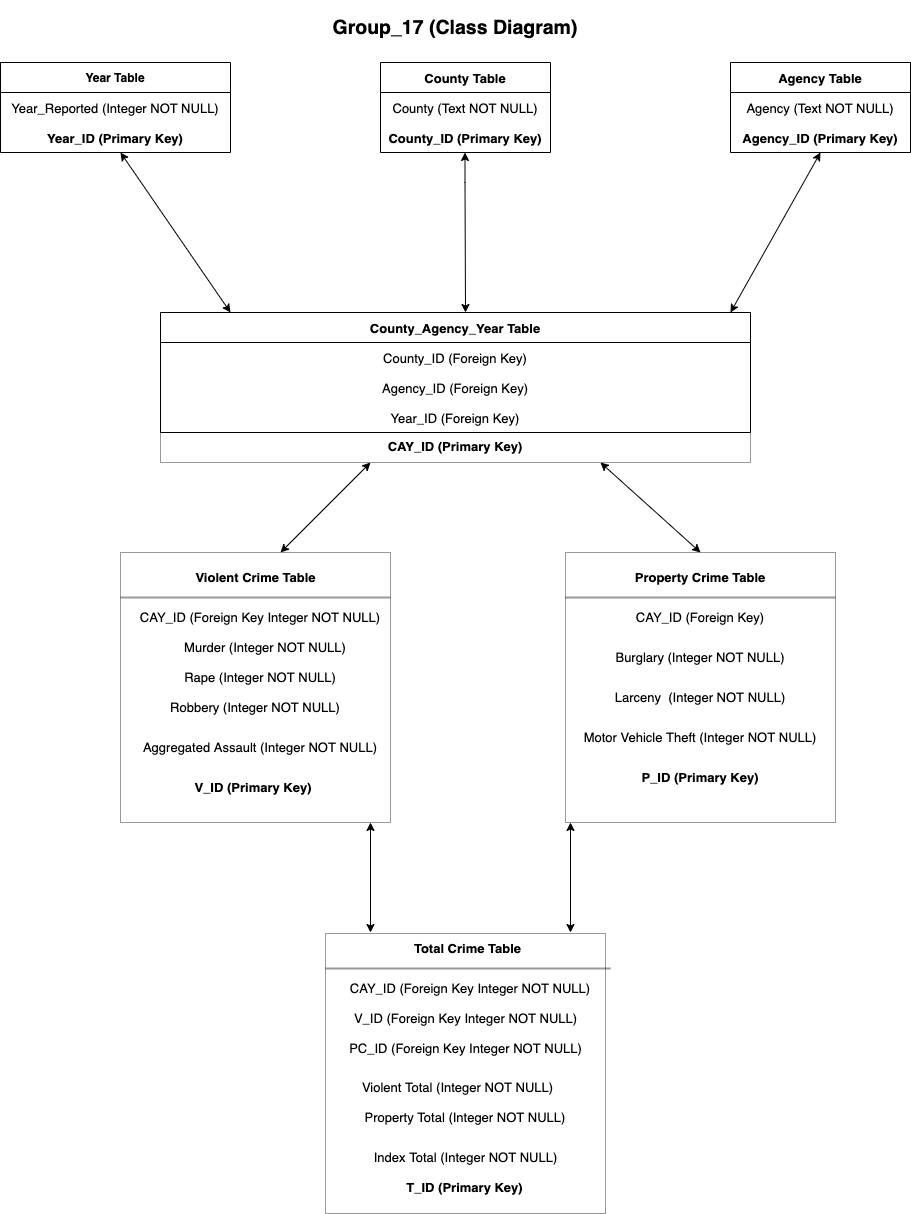

The diagram above was exported from draw.io. Its source (the exported page's mxGraphModel, read from the mxfile embedded in the PNG):
<mxGraphModel dx="946" dy="551" grid="1" gridSize="10" guides="1" tooltips="1" connect="1" arrows="1" fold="1" page="1" pageScale="1" pageWidth="1169" pageHeight="827" background="#ffffff" math="0" shadow="0">
  <root>
    <mxCell id="WIyWlLk6GJQsqaUBKTNV-0" />
    <mxCell id="WIyWlLk6GJQsqaUBKTNV-1" parent="WIyWlLk6GJQsqaUBKTNV-0" />
    <mxCell id="pjf1sPKb_xUbvOPb5Ok0-2" value="Year Table" style="swimlane;fontStyle=1;childLayout=stackLayout;horizontal=1;startSize=30;horizontalStack=0;resizeParent=1;resizeParentMax=0;resizeLast=0;collapsible=1;marginBottom=0;gradientColor=none;" parent="WIyWlLk6GJQsqaUBKTNV-1" vertex="1">
      <mxGeometry x="20" y="90" width="230" height="90" as="geometry" />
    </mxCell>
    <mxCell id="pjf1sPKb_xUbvOPb5Ok0-3" value="Year_Reported (Integer NOT NULL)" style="text;strokeColor=none;fillColor=none;align=center;verticalAlign=middle;spacingLeft=4;spacingRight=4;overflow=hidden;points=[[0,0.5],[1,0.5]];portConstraint=eastwest;rotatable=0;fontSize=13;" parent="pjf1sPKb_xUbvOPb5Ok0-2" vertex="1">
      <mxGeometry y="30" width="230" height="30" as="geometry" />
    </mxCell>
    <mxCell id="pjf1sPKb_xUbvOPb5Ok0-4" value="Year_ID (Primary Key)" style="text;strokeColor=none;fillColor=none;align=center;verticalAlign=middle;spacingLeft=4;spacingRight=4;overflow=hidden;points=[[0,0.5],[1,0.5]];portConstraint=eastwest;rotatable=0;fontStyle=1;fontSize=13;" parent="pjf1sPKb_xUbvOPb5Ok0-2" vertex="1">
      <mxGeometry y="60" width="230" height="30" as="geometry" />
    </mxCell>
    <mxCell id="pjf1sPKb_xUbvOPb5Ok0-9" value="County Table" style="swimlane;fontStyle=1;childLayout=stackLayout;horizontal=1;startSize=30;horizontalStack=0;resizeParent=1;resizeParentMax=0;resizeLast=0;collapsible=1;marginBottom=0;fontSize=13;gradientColor=none;" parent="WIyWlLk6GJQsqaUBKTNV-1" vertex="1">
      <mxGeometry x="400" y="90" width="170" height="90" as="geometry" />
    </mxCell>
    <mxCell id="pjf1sPKb_xUbvOPb5Ok0-10" value="County (Text NOT NULL)" style="text;strokeColor=none;fillColor=none;align=center;verticalAlign=middle;spacingLeft=4;spacingRight=4;overflow=hidden;points=[[0,0.5],[1,0.5]];portConstraint=eastwest;rotatable=0;fontSize=13;" parent="pjf1sPKb_xUbvOPb5Ok0-9" vertex="1">
      <mxGeometry y="30" width="170" height="30" as="geometry" />
    </mxCell>
    <mxCell id="pjf1sPKb_xUbvOPb5Ok0-11" value="County_ID (Primary Key)" style="text;strokeColor=none;fillColor=none;align=center;verticalAlign=middle;spacingLeft=4;spacingRight=4;overflow=hidden;points=[[0,0.5],[1,0.5]];portConstraint=eastwest;rotatable=0;fontSize=13;fontStyle=1" parent="pjf1sPKb_xUbvOPb5Ok0-9" vertex="1">
      <mxGeometry y="60" width="170" height="30" as="geometry" />
    </mxCell>
    <mxCell id="pjf1sPKb_xUbvOPb5Ok0-13" value="Agency Table" style="swimlane;fontStyle=1;childLayout=stackLayout;horizontal=1;startSize=30;horizontalStack=0;resizeParent=1;resizeParentMax=0;resizeLast=0;collapsible=1;marginBottom=0;fontSize=13;gradientColor=none;" parent="WIyWlLk6GJQsqaUBKTNV-1" vertex="1">
      <mxGeometry x="750" y="90" width="180" height="90" as="geometry" />
    </mxCell>
    <mxCell id="pjf1sPKb_xUbvOPb5Ok0-14" value="Agency (Text NOT NULL)" style="text;strokeColor=none;fillColor=none;align=center;verticalAlign=middle;spacingLeft=4;spacingRight=4;overflow=hidden;points=[[0,0.5],[1,0.5]];portConstraint=eastwest;rotatable=0;fontSize=13;" parent="pjf1sPKb_xUbvOPb5Ok0-13" vertex="1">
      <mxGeometry y="30" width="180" height="30" as="geometry" />
    </mxCell>
    <mxCell id="pjf1sPKb_xUbvOPb5Ok0-15" value="Agency_ID (Primary Key)" style="text;strokeColor=none;fillColor=none;align=center;verticalAlign=middle;spacingLeft=4;spacingRight=4;overflow=hidden;points=[[0,0.5],[1,0.5]];portConstraint=eastwest;rotatable=0;fontSize=13;fontStyle=1" parent="pjf1sPKb_xUbvOPb5Ok0-13" vertex="1">
      <mxGeometry y="60" width="180" height="30" as="geometry" />
    </mxCell>
    <mxCell id="pjf1sPKb_xUbvOPb5Ok0-17" value="" style="endArrow=classic;startArrow=classic;html=1;rounded=0;fontSize=13;" parent="WIyWlLk6GJQsqaUBKTNV-1" edge="1">
      <mxGeometry width="50" height="50" relative="1" as="geometry">
        <mxPoint x="250" y="340" as="sourcePoint" />
        <mxPoint x="140" y="180" as="targetPoint" />
      </mxGeometry>
    </mxCell>
    <mxCell id="pjf1sPKb_xUbvOPb5Ok0-18" value="" style="endArrow=classic;startArrow=classic;html=1;rounded=0;fontSize=13;" parent="WIyWlLk6GJQsqaUBKTNV-1" edge="1">
      <mxGeometry width="50" height="50" relative="1" as="geometry">
        <mxPoint x="485" y="340" as="sourcePoint" />
        <mxPoint x="484.5" y="180" as="targetPoint" />
        <Array as="points">
          <mxPoint x="484.5" y="210" />
        </Array>
      </mxGeometry>
    </mxCell>
    <mxCell id="pjf1sPKb_xUbvOPb5Ok0-19" value="" style="endArrow=classic;startArrow=classic;html=1;rounded=0;fontSize=13;" parent="WIyWlLk6GJQsqaUBKTNV-1" edge="1">
      <mxGeometry width="50" height="50" relative="1" as="geometry">
        <mxPoint x="750" y="340" as="sourcePoint" />
        <mxPoint x="840" y="180" as="targetPoint" />
      </mxGeometry>
    </mxCell>
    <object label="County_Agency_Year Table" id="pjf1sPKb_xUbvOPb5Ok0-20">
      <mxCell style="swimlane;fontStyle=1;childLayout=stackLayout;horizontal=1;startSize=30;horizontalStack=0;resizeParent=1;resizeParentMax=0;resizeLast=0;collapsible=1;marginBottom=0;fontSize=13;gradientColor=none;" parent="WIyWlLk6GJQsqaUBKTNV-1" vertex="1">
        <mxGeometry x="180" y="340" width="590" height="120" as="geometry">
          <mxRectangle x="180" y="280" width="190" height="30" as="alternateBounds" />
        </mxGeometry>
      </mxCell>
    </object>
    <mxCell id="pjf1sPKb_xUbvOPb5Ok0-21" value="County_ID (Foreign Key)" style="text;strokeColor=none;fillColor=none;align=center;verticalAlign=middle;spacingLeft=4;spacingRight=4;overflow=hidden;points=[[0,0.5],[1,0.5]];portConstraint=eastwest;rotatable=0;fontSize=13;" parent="pjf1sPKb_xUbvOPb5Ok0-20" vertex="1">
      <mxGeometry y="30" width="590" height="30" as="geometry" />
    </mxCell>
    <mxCell id="pjf1sPKb_xUbvOPb5Ok0-22" value="Agency_ID (Foreign Key)" style="text;strokeColor=none;fillColor=none;align=center;verticalAlign=middle;spacingLeft=4;spacingRight=4;overflow=hidden;points=[[0,0.5],[1,0.5]];portConstraint=eastwest;rotatable=0;fontSize=13;" parent="pjf1sPKb_xUbvOPb5Ok0-20" vertex="1">
      <mxGeometry y="60" width="590" height="30" as="geometry" />
    </mxCell>
    <mxCell id="pjf1sPKb_xUbvOPb5Ok0-23" value="Year_ID (Foreign Key)" style="text;strokeColor=none;fillColor=none;align=center;verticalAlign=middle;spacingLeft=4;spacingRight=4;overflow=hidden;points=[[0,0.5],[1,0.5]];portConstraint=eastwest;rotatable=0;fontSize=13;" parent="pjf1sPKb_xUbvOPb5Ok0-20" vertex="1">
      <mxGeometry y="90" width="590" height="30" as="geometry" />
    </mxCell>
    <mxCell id="pjf1sPKb_xUbvOPb5Ok0-25" value="" style="rounded=0;whiteSpace=wrap;html=1;fontSize=13;glass=1;strokeColor=default;fillColor=none;opacity=40;" parent="WIyWlLk6GJQsqaUBKTNV-1" vertex="1">
      <mxGeometry x="180" y="460" width="590" height="30" as="geometry" />
    </mxCell>
    <mxCell id="pjf1sPKb_xUbvOPb5Ok0-26" value="&lt;b&gt;CAY_ID (Primary Key)&lt;/b&gt;" style="text;html=1;strokeColor=none;fillColor=none;align=center;verticalAlign=middle;whiteSpace=wrap;rounded=0;glass=1;fontSize=13;opacity=40;" parent="WIyWlLk6GJQsqaUBKTNV-1" vertex="1">
      <mxGeometry x="400" y="459" width="150" height="30" as="geometry" />
    </mxCell>
    <mxCell id="pjf1sPKb_xUbvOPb5Ok0-30" value="" style="endArrow=classic;startArrow=classic;html=1;rounded=0;fontSize=13;" parent="WIyWlLk6GJQsqaUBKTNV-1" edge="1">
      <mxGeometry width="50" height="50" relative="1" as="geometry">
        <mxPoint x="300" y="580" as="sourcePoint" />
        <mxPoint x="390" y="490" as="targetPoint" />
      </mxGeometry>
    </mxCell>
    <mxCell id="pjf1sPKb_xUbvOPb5Ok0-35" value="" style="whiteSpace=wrap;html=1;aspect=fixed;glass=1;fontSize=13;strokeColor=default;fillColor=none;gradientColor=none;opacity=40;" parent="WIyWlLk6GJQsqaUBKTNV-1" vertex="1">
      <mxGeometry x="140" y="580" width="270" height="270" as="geometry" />
    </mxCell>
    <mxCell id="pjf1sPKb_xUbvOPb5Ok0-36" value="Violent Crime Table" style="text;html=1;strokeColor=none;fillColor=none;align=center;verticalAlign=middle;whiteSpace=wrap;rounded=0;glass=1;fontSize=13;opacity=40;fontStyle=1" parent="WIyWlLk6GJQsqaUBKTNV-1" vertex="1">
      <mxGeometry x="212.5" y="590" width="125" height="30" as="geometry" />
    </mxCell>
    <mxCell id="pjf1sPKb_xUbvOPb5Ok0-37" value="" style="line;strokeWidth=2;html=1;glass=1;fontSize=13;fillColor=none;gradientColor=none;opacity=40;strokeColor=#000000;" parent="WIyWlLk6GJQsqaUBKTNV-1" vertex="1">
      <mxGeometry x="140" y="620" width="270" height="10" as="geometry" />
    </mxCell>
    <mxCell id="pjf1sPKb_xUbvOPb5Ok0-39" value="Aggregated Assault (Integer NOT NULL)" style="text;html=1;strokeColor=none;fillColor=none;align=center;verticalAlign=middle;whiteSpace=wrap;rounded=0;glass=1;fontSize=13;opacity=40;" parent="WIyWlLk6GJQsqaUBKTNV-1" vertex="1">
      <mxGeometry x="155" y="760" width="250" height="30" as="geometry" />
    </mxCell>
    <mxCell id="pjf1sPKb_xUbvOPb5Ok0-40" value="&lt;b&gt;V_ID (Primary Key)&lt;/b&gt;" style="text;html=1;strokeColor=none;fillColor=none;align=center;verticalAlign=middle;whiteSpace=wrap;rounded=0;glass=1;fontSize=13;opacity=40;" parent="WIyWlLk6GJQsqaUBKTNV-1" vertex="1">
      <mxGeometry x="207.5" y="800" width="130" height="30" as="geometry" />
    </mxCell>
    <mxCell id="pjf1sPKb_xUbvOPb5Ok0-41" value="Robbery (Integer NOT NULL)" style="text;html=1;strokeColor=none;fillColor=none;align=center;verticalAlign=middle;whiteSpace=wrap;rounded=0;glass=1;fontSize=13;opacity=40;" parent="WIyWlLk6GJQsqaUBKTNV-1" vertex="1">
      <mxGeometry x="185" y="720" width="180" height="30" as="geometry" />
    </mxCell>
    <mxCell id="pjf1sPKb_xUbvOPb5Ok0-42" value="Rape (Integer NOT NULL)" style="text;html=1;strokeColor=none;fillColor=none;align=center;verticalAlign=middle;whiteSpace=wrap;rounded=0;glass=1;fontSize=13;opacity=40;" parent="WIyWlLk6GJQsqaUBKTNV-1" vertex="1">
      <mxGeometry x="200" y="690" width="160" height="30" as="geometry" />
    </mxCell>
    <mxCell id="pjf1sPKb_xUbvOPb5Ok0-43" value="Murder (Integer NOT NULL)" style="text;html=1;strokeColor=none;fillColor=none;align=center;verticalAlign=middle;whiteSpace=wrap;rounded=0;glass=1;fontSize=13;opacity=40;" parent="WIyWlLk6GJQsqaUBKTNV-1" vertex="1">
      <mxGeometry x="200" y="660" width="170" height="30" as="geometry" />
    </mxCell>
    <mxCell id="pjf1sPKb_xUbvOPb5Ok0-44" value="CAY_ID (Foreign Key Integer NOT NULL)" style="text;html=1;strokeColor=none;fillColor=none;align=center;verticalAlign=middle;whiteSpace=wrap;rounded=0;glass=1;fontSize=13;opacity=40;" parent="WIyWlLk6GJQsqaUBKTNV-1" vertex="1">
      <mxGeometry x="155" y="630" width="250" height="30" as="geometry" />
    </mxCell>
    <mxCell id="pjf1sPKb_xUbvOPb5Ok0-46" value="" style="endArrow=classic;startArrow=classic;html=1;rounded=0;fontSize=13;" parent="WIyWlLk6GJQsqaUBKTNV-1" edge="1">
      <mxGeometry width="50" height="50" relative="1" as="geometry">
        <mxPoint x="720" y="580" as="sourcePoint" />
        <mxPoint x="620" y="490" as="targetPoint" />
      </mxGeometry>
    </mxCell>
    <mxCell id="pjf1sPKb_xUbvOPb5Ok0-47" value="" style="whiteSpace=wrap;html=1;aspect=fixed;glass=1;fontSize=13;strokeColor=default;fillColor=none;gradientColor=none;opacity=40;" parent="WIyWlLk6GJQsqaUBKTNV-1" vertex="1">
      <mxGeometry x="585" y="580" width="270" height="270" as="geometry" />
    </mxCell>
    <mxCell id="pjf1sPKb_xUbvOPb5Ok0-48" value="" style="line;strokeWidth=2;html=1;glass=1;fontSize=13;fillColor=none;gradientColor=none;opacity=40;strokeColor=#000000;" parent="WIyWlLk6GJQsqaUBKTNV-1" vertex="1">
      <mxGeometry x="585" y="620" width="270" height="10" as="geometry" />
    </mxCell>
    <mxCell id="pjf1sPKb_xUbvOPb5Ok0-49" value="&lt;b&gt;Property Crime Table&lt;/b&gt;" style="text;html=1;strokeColor=none;fillColor=none;align=center;verticalAlign=middle;whiteSpace=wrap;rounded=0;glass=1;fontSize=13;opacity=40;" parent="WIyWlLk6GJQsqaUBKTNV-1" vertex="1">
      <mxGeometry x="650" y="590" width="140" height="30" as="geometry" />
    </mxCell>
    <mxCell id="pjf1sPKb_xUbvOPb5Ok0-50" value="&lt;b&gt;P_ID (Primary Key)&lt;/b&gt;" style="text;html=1;strokeColor=none;fillColor=none;align=center;verticalAlign=middle;whiteSpace=wrap;rounded=0;glass=1;fontSize=13;opacity=40;" parent="WIyWlLk6GJQsqaUBKTNV-1" vertex="1">
      <mxGeometry x="600" y="790" width="240" height="30" as="geometry" />
    </mxCell>
    <mxCell id="pjf1sPKb_xUbvOPb5Ok0-51" value="Motor Vehicle Theft (Integer NOT NULL)" style="text;html=1;strokeColor=none;fillColor=none;align=center;verticalAlign=middle;whiteSpace=wrap;rounded=0;glass=1;fontSize=13;opacity=40;" parent="WIyWlLk6GJQsqaUBKTNV-1" vertex="1">
      <mxGeometry x="585" y="750" width="270" height="30" as="geometry" />
    </mxCell>
    <mxCell id="pjf1sPKb_xUbvOPb5Ok0-52" value="Larceny&amp;nbsp; (Integer NOT NULL)" style="text;html=1;strokeColor=none;fillColor=none;align=center;verticalAlign=middle;whiteSpace=wrap;rounded=0;glass=1;fontSize=13;opacity=40;" parent="WIyWlLk6GJQsqaUBKTNV-1" vertex="1">
      <mxGeometry x="630" y="710" width="180" height="30" as="geometry" />
    </mxCell>
    <mxCell id="pjf1sPKb_xUbvOPb5Ok0-53" value="Burglary (Integer NOT NULL)" style="text;html=1;strokeColor=none;fillColor=none;align=center;verticalAlign=middle;whiteSpace=wrap;rounded=0;glass=1;fontSize=13;opacity=40;" parent="WIyWlLk6GJQsqaUBKTNV-1" vertex="1">
      <mxGeometry x="630" y="670" width="180" height="30" as="geometry" />
    </mxCell>
    <mxCell id="pjf1sPKb_xUbvOPb5Ok0-54" value="CAY_ID (Foreign Key)" style="text;html=1;strokeColor=none;fillColor=none;align=center;verticalAlign=middle;whiteSpace=wrap;rounded=0;glass=1;fontSize=13;opacity=40;" parent="WIyWlLk6GJQsqaUBKTNV-1" vertex="1">
      <mxGeometry x="650" y="630" width="140" height="30" as="geometry" />
    </mxCell>
    <mxCell id="pjf1sPKb_xUbvOPb5Ok0-55" value="&lt;h2&gt;Group_17 (Class Diagram)&lt;/h2&gt;" style="text;html=1;strokeColor=none;fillColor=none;align=center;verticalAlign=middle;whiteSpace=wrap;rounded=0;glass=1;fontSize=13;opacity=40;" parent="WIyWlLk6GJQsqaUBKTNV-1" vertex="1">
      <mxGeometry x="325" y="40" width="300" height="30" as="geometry" />
    </mxCell>
    <mxCell id="8lHlHyQoluFZgwpaphxb-0" value="" style="endArrow=classic;startArrow=classic;html=1;rounded=0;" edge="1" parent="WIyWlLk6GJQsqaUBKTNV-1">
      <mxGeometry width="50" height="50" relative="1" as="geometry">
        <mxPoint x="390" y="960" as="sourcePoint" />
        <mxPoint x="390" y="850" as="targetPoint" />
      </mxGeometry>
    </mxCell>
    <mxCell id="8lHlHyQoluFZgwpaphxb-1" value="" style="endArrow=classic;startArrow=classic;html=1;rounded=0;" edge="1" parent="WIyWlLk6GJQsqaUBKTNV-1">
      <mxGeometry width="50" height="50" relative="1" as="geometry">
        <mxPoint x="590" y="960" as="sourcePoint" />
        <mxPoint x="590" y="850" as="targetPoint" />
      </mxGeometry>
    </mxCell>
    <mxCell id="8lHlHyQoluFZgwpaphxb-2" value="" style="whiteSpace=wrap;html=1;aspect=fixed;glass=1;fontSize=13;strokeColor=default;fillColor=none;gradientColor=none;opacity=40;" vertex="1" parent="WIyWlLk6GJQsqaUBKTNV-1">
      <mxGeometry x="345" y="961" width="280" height="280" as="geometry" />
    </mxCell>
    <mxCell id="8lHlHyQoluFZgwpaphxb-3" value="" style="line;strokeWidth=2;html=1;glass=1;fontSize=13;fillColor=none;gradientColor=none;opacity=40;strokeColor=#000000;" vertex="1" parent="WIyWlLk6GJQsqaUBKTNV-1">
      <mxGeometry x="345" y="991" width="285" height="10" as="geometry" />
    </mxCell>
    <mxCell id="8lHlHyQoluFZgwpaphxb-5" value="&lt;font style=&quot;font-size: 13px&quot;&gt;&lt;b&gt;Total Crime Table&lt;/b&gt;&lt;/font&gt;" style="text;html=1;strokeColor=none;fillColor=none;align=center;verticalAlign=middle;whiteSpace=wrap;rounded=0;" vertex="1" parent="WIyWlLk6GJQsqaUBKTNV-1">
      <mxGeometry x="420" y="961" width="135" height="30" as="geometry" />
    </mxCell>
    <mxCell id="8lHlHyQoluFZgwpaphxb-7" value="CAY_ID (Foreign Key Integer NOT NULL)" style="text;html=1;strokeColor=none;fillColor=none;align=center;verticalAlign=middle;whiteSpace=wrap;rounded=0;fontSize=13;" vertex="1" parent="WIyWlLk6GJQsqaUBKTNV-1">
      <mxGeometry x="350" y="1001" width="280" height="30" as="geometry" />
    </mxCell>
    <mxCell id="8lHlHyQoluFZgwpaphxb-8" value="PC_ID (Foreign Key Integer NOT NULL)" style="text;html=1;strokeColor=none;fillColor=none;align=center;verticalAlign=middle;whiteSpace=wrap;rounded=0;fontSize=13;" vertex="1" parent="WIyWlLk6GJQsqaUBKTNV-1">
      <mxGeometry x="357.5" y="1061" width="255" height="30" as="geometry" />
    </mxCell>
    <mxCell id="8lHlHyQoluFZgwpaphxb-9" value="Violent Total (Integer NOT NULL)" style="text;html=1;strokeColor=none;fillColor=none;align=center;verticalAlign=middle;whiteSpace=wrap;rounded=0;fontSize=13;" vertex="1" parent="WIyWlLk6GJQsqaUBKTNV-1">
      <mxGeometry x="370" y="1100" width="215" height="30" as="geometry" />
    </mxCell>
    <mxCell id="8lHlHyQoluFZgwpaphxb-10" value="Index Total (Integer NOT NULL)" style="text;html=1;strokeColor=none;fillColor=none;align=center;verticalAlign=middle;whiteSpace=wrap;rounded=0;fontSize=13;" vertex="1" parent="WIyWlLk6GJQsqaUBKTNV-1">
      <mxGeometry x="377.5" y="1170" width="215" height="30" as="geometry" />
    </mxCell>
    <mxCell id="8lHlHyQoluFZgwpaphxb-11" value="Property Total (Integer NOT NULL)" style="text;html=1;strokeColor=none;fillColor=none;align=center;verticalAlign=middle;whiteSpace=wrap;rounded=0;fontSize=13;" vertex="1" parent="WIyWlLk6GJQsqaUBKTNV-1">
      <mxGeometry x="370" y="1130" width="230" height="30" as="geometry" />
    </mxCell>
    <mxCell id="8lHlHyQoluFZgwpaphxb-12" value="&lt;b&gt;T_ID (Primary Key)&lt;/b&gt;" style="text;html=1;strokeColor=none;fillColor=none;align=center;verticalAlign=middle;whiteSpace=wrap;rounded=0;fontSize=13;" vertex="1" parent="WIyWlLk6GJQsqaUBKTNV-1">
      <mxGeometry x="417.5" y="1200" width="132.5" height="30" as="geometry" />
    </mxCell>
    <mxCell id="8lHlHyQoluFZgwpaphxb-13" value="V_ID (Foreign Key Integer NOT NULL)" style="text;html=1;strokeColor=none;fillColor=none;align=center;verticalAlign=middle;whiteSpace=wrap;rounded=0;fontSize=13;" vertex="1" parent="WIyWlLk6GJQsqaUBKTNV-1">
      <mxGeometry x="337.5" y="1031" width="295" height="30" as="geometry" />
    </mxCell>
  </root>
</mxGraphModel>